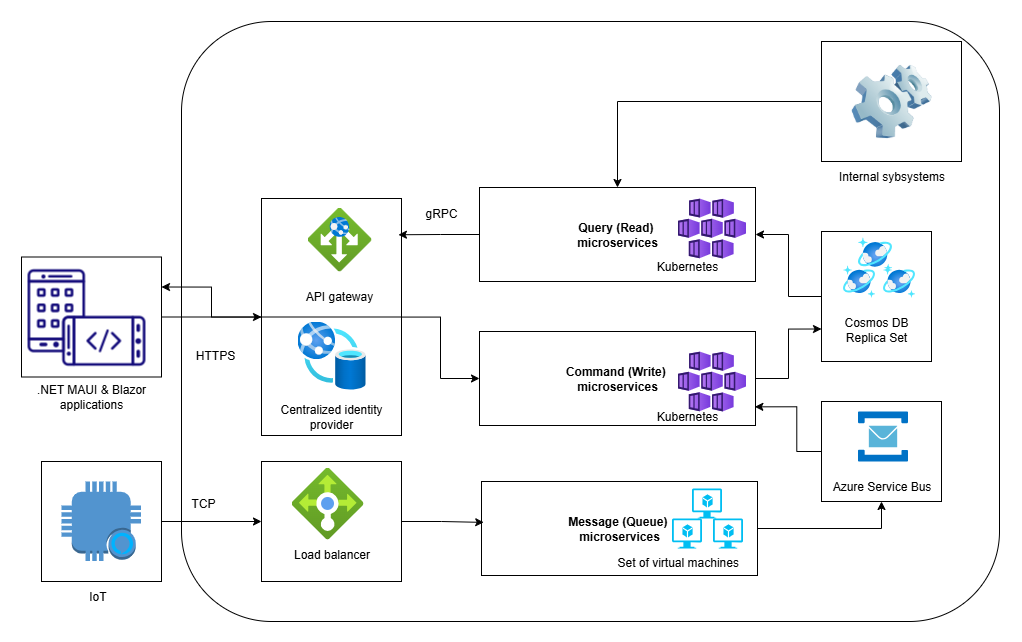

The diagram above was exported from draw.io. Its source (the exported page's mxGraphModel, read from the mxfile embedded in the PNG):
<mxGraphModel dx="2316" dy="729" grid="1" gridSize="10" guides="1" tooltips="1" connect="1" arrows="1" fold="1" page="1" pageScale="1" pageWidth="827" pageHeight="1169" math="0" shadow="0">
  <root>
    <mxCell id="0" />
    <mxCell id="1" parent="0" />
    <mxCell id="qAXU_QblyjmCjn5gIZvt-53" value="" style="rounded=1;whiteSpace=wrap;html=1;strokeColor=none;" parent="1" vertex="1">
      <mxGeometry x="-170" y="370" width="1020" height="640" as="geometry" />
    </mxCell>
    <mxCell id="XNeLHYFb71EVCrH0DWxz-149" value="" style="rounded=1;whiteSpace=wrap;html=1;fillColor=none;" parent="1" vertex="1">
      <mxGeometry x="10" y="390" width="818" height="600" as="geometry" />
    </mxCell>
    <mxCell id="4E9R00wdINm5NdS4aUtk-5" style="edgeStyle=orthogonalEdgeStyle;rounded=0;orthogonalLoop=1;jettySize=auto;html=1;entryX=0.5;entryY=0;entryDx=0;entryDy=0;" edge="1" parent="1" source="qAXU_QblyjmCjn5gIZvt-8" target="XNeLHYFb71EVCrH0DWxz-94">
      <mxGeometry relative="1" as="geometry" />
    </mxCell>
    <mxCell id="qAXU_QblyjmCjn5gIZvt-8" value="" style="rounded=0;whiteSpace=wrap;html=1;" parent="1" vertex="1">
      <mxGeometry x="650" y="410" width="140" height="120" as="geometry" />
    </mxCell>
    <mxCell id="qAXU_QblyjmCjn5gIZvt-10" value="Internal sybsystems" style="text;html=1;strokeColor=none;fillColor=none;align=center;verticalAlign=middle;whiteSpace=wrap;rounded=0;" parent="1" vertex="1">
      <mxGeometry x="638.5" y="530" width="163" height="30" as="geometry" />
    </mxCell>
    <mxCell id="XNeLHYFb71EVCrH0DWxz-137" style="edgeStyle=orthogonalEdgeStyle;rounded=0;orthogonalLoop=1;jettySize=auto;html=1;entryX=0;entryY=0.75;entryDx=0;entryDy=0;" parent="1" source="XNeLHYFb71EVCrH0DWxz-89" target="XNeLHYFb71EVCrH0DWxz-112" edge="1">
      <mxGeometry relative="1" as="geometry" />
    </mxCell>
    <mxCell id="XNeLHYFb71EVCrH0DWxz-89" value="&lt;div&gt;&lt;span style=&quot;background-color: transparent;&quot;&gt;&lt;b&gt;Command (Write)&lt;/b&gt;&lt;/span&gt;&lt;span style=&quot;background-color: transparent;&quot;&gt;&lt;b&gt;&amp;nbsp;&lt;/b&gt;&lt;/span&gt;&lt;/div&gt;&lt;div&gt;&lt;b&gt;microservices&lt;/b&gt;&lt;/div&gt;" style="rounded=0;whiteSpace=wrap;html=1;" parent="1" vertex="1">
      <mxGeometry x="308" y="700" width="276" height="94" as="geometry" />
    </mxCell>
    <mxCell id="XNeLHYFb71EVCrH0DWxz-93" value="" style="image;aspect=fixed;html=1;points=[];align=center;fontSize=12;image=img/lib/azure2/containers/Kubernetes_Services.svg;" parent="1" vertex="1">
      <mxGeometry x="506.5" y="720" width="68" height="60" as="geometry" />
    </mxCell>
    <mxCell id="XNeLHYFb71EVCrH0DWxz-94" value="&lt;div&gt;&lt;b&gt;Query (R&lt;/b&gt;&lt;span style=&quot;background-color: transparent;&quot;&gt;&lt;b&gt;ead)&amp;nbsp;&lt;/b&gt;&lt;/span&gt;&lt;/div&gt;&lt;div&gt;&lt;span style=&quot;background-color: transparent;&quot;&gt;&lt;b&gt;microservices&lt;/b&gt;&lt;/span&gt;&lt;/div&gt;" style="rounded=0;whiteSpace=wrap;html=1;" parent="1" vertex="1">
      <mxGeometry x="308" y="556" width="276" height="94" as="geometry" />
    </mxCell>
    <mxCell id="XNeLHYFb71EVCrH0DWxz-96" value="" style="image;aspect=fixed;html=1;points=[];align=center;fontSize=12;image=img/lib/azure2/containers/Kubernetes_Services.svg;" parent="1" vertex="1">
      <mxGeometry x="506.5" y="567" width="68" height="60" as="geometry" />
    </mxCell>
    <mxCell id="XNeLHYFb71EVCrH0DWxz-103" value="Kubernetes" style="text;html=1;strokeColor=none;fillColor=none;align=center;verticalAlign=middle;whiteSpace=wrap;rounded=0;" parent="1" vertex="1">
      <mxGeometry x="430.5" y="770" width="170" height="30" as="geometry" />
    </mxCell>
    <mxCell id="XNeLHYFb71EVCrH0DWxz-104" value="Kubernetes" style="text;html=1;strokeColor=none;fillColor=none;align=center;verticalAlign=middle;whiteSpace=wrap;rounded=0;" parent="1" vertex="1">
      <mxGeometry x="430.5" y="620" width="170" height="30" as="geometry" />
    </mxCell>
    <mxCell id="Z1b5xtA1G_lNGyBBYrnB-6" style="edgeStyle=orthogonalEdgeStyle;rounded=0;orthogonalLoop=1;jettySize=auto;html=1;entryX=1;entryY=0.5;entryDx=0;entryDy=0;" parent="1" source="XNeLHYFb71EVCrH0DWxz-112" target="XNeLHYFb71EVCrH0DWxz-94" edge="1">
      <mxGeometry relative="1" as="geometry" />
    </mxCell>
    <mxCell id="XNeLHYFb71EVCrH0DWxz-112" value="" style="rounded=0;whiteSpace=wrap;html=1;" parent="1" vertex="1">
      <mxGeometry x="650" y="600" width="110" height="130" as="geometry" />
    </mxCell>
    <mxCell id="XNeLHYFb71EVCrH0DWxz-113" value="" style="image;aspect=fixed;html=1;points=[];align=center;fontSize=12;image=img/lib/azure2/databases/Azure_Cosmos_DB.svg;" parent="1" vertex="1">
      <mxGeometry x="686.5" y="606" width="34" height="34" as="geometry" />
    </mxCell>
    <mxCell id="XNeLHYFb71EVCrH0DWxz-114" value="" style="image;aspect=fixed;html=1;points=[];align=center;fontSize=12;image=img/lib/azure2/databases/Azure_Cosmos_DB.svg;" parent="1" vertex="1">
      <mxGeometry x="711.5" y="634" width="32" height="32" as="geometry" />
    </mxCell>
    <mxCell id="XNeLHYFb71EVCrH0DWxz-115" value="" style="image;aspect=fixed;html=1;points=[];align=center;fontSize=12;image=img/lib/azure2/databases/Azure_Cosmos_DB.svg;" parent="1" vertex="1">
      <mxGeometry x="671.5" y="634" width="32" height="32" as="geometry" />
    </mxCell>
    <mxCell id="XNeLHYFb71EVCrH0DWxz-116" value="Cosmos DB Replica Set" style="text;html=1;strokeColor=none;fillColor=none;align=center;verticalAlign=middle;whiteSpace=wrap;rounded=0;" parent="1" vertex="1">
      <mxGeometry x="665" y="683" width="80" height="30" as="geometry" />
    </mxCell>
    <mxCell id="XNeLHYFb71EVCrH0DWxz-122" value="" style="rounded=0;whiteSpace=wrap;html=1;" parent="1" vertex="1">
      <mxGeometry x="90" y="830" width="140" height="120" as="geometry" />
    </mxCell>
    <mxCell id="XNeLHYFb71EVCrH0DWxz-123" value="" style="image;aspect=fixed;html=1;points=[];align=center;fontSize=12;image=img/lib/azure2/networking/Load_Balancers.svg;" parent="1" vertex="1">
      <mxGeometry x="120" y="836" width="72" height="72" as="geometry" />
    </mxCell>
    <mxCell id="XNeLHYFb71EVCrH0DWxz-124" value="Load balancer" style="text;html=1;strokeColor=none;fillColor=none;align=center;verticalAlign=middle;whiteSpace=wrap;rounded=0;" parent="1" vertex="1">
      <mxGeometry x="78.5" y="908" width="163" height="30" as="geometry" />
    </mxCell>
    <mxCell id="XNeLHYFb71EVCrH0DWxz-125" value="" style="image;html=1;image=img/lib/clip_art/computers/Software_128x128.png" parent="1" vertex="1">
      <mxGeometry x="680" y="430" width="80" height="80" as="geometry" />
    </mxCell>
    <mxCell id="XNeLHYFb71EVCrH0DWxz-135" style="edgeStyle=orthogonalEdgeStyle;rounded=0;orthogonalLoop=1;jettySize=auto;html=1;entryX=0.5;entryY=1;entryDx=0;entryDy=0;" parent="1" source="XNeLHYFb71EVCrH0DWxz-126" target="XNeLHYFb71EVCrH0DWxz-132" edge="1">
      <mxGeometry relative="1" as="geometry" />
    </mxCell>
    <mxCell id="XNeLHYFb71EVCrH0DWxz-126" value="&lt;b&gt;Message (Queue)&amp;nbsp;&lt;/b&gt;&lt;div&gt;&lt;b&gt;microservices&lt;/b&gt;&lt;/div&gt;" style="rounded=0;whiteSpace=wrap;html=1;" parent="1" vertex="1">
      <mxGeometry x="310" y="850" width="276" height="94" as="geometry" />
    </mxCell>
    <mxCell id="XNeLHYFb71EVCrH0DWxz-127" value="" style="verticalLabelPosition=bottom;html=1;verticalAlign=top;align=center;strokeColor=none;fillColor=#00BEF2;shape=mxgraph.azure.virtual_machine_feature;pointerEvents=1;" parent="1" vertex="1">
      <mxGeometry x="500.5" y="887" width="30" height="30" as="geometry" />
    </mxCell>
    <mxCell id="XNeLHYFb71EVCrH0DWxz-128" value="" style="verticalLabelPosition=bottom;html=1;verticalAlign=top;align=center;strokeColor=none;fillColor=#00BEF2;shape=mxgraph.azure.virtual_machine_feature;pointerEvents=1;" parent="1" vertex="1">
      <mxGeometry x="520.5" y="857" width="30" height="30" as="geometry" />
    </mxCell>
    <mxCell id="XNeLHYFb71EVCrH0DWxz-129" value="" style="verticalLabelPosition=bottom;html=1;verticalAlign=top;align=center;strokeColor=none;fillColor=#00BEF2;shape=mxgraph.azure.virtual_machine_feature;pointerEvents=1;" parent="1" vertex="1">
      <mxGeometry x="541.5" y="887" width="30" height="30" as="geometry" />
    </mxCell>
    <mxCell id="XNeLHYFb71EVCrH0DWxz-130" value="Set of virtual machines" style="text;whiteSpace=wrap;" parent="1" vertex="1">
      <mxGeometry x="443.5" y="917" width="194" height="40" as="geometry" />
    </mxCell>
    <mxCell id="XNeLHYFb71EVCrH0DWxz-131" value="" style="rounded=0;whiteSpace=wrap;html=1;" parent="1" vertex="1">
      <mxGeometry x="650" y="770" width="120" height="100" as="geometry" />
    </mxCell>
    <mxCell id="XNeLHYFb71EVCrH0DWxz-132" value="Azure Service Bus" style="text;html=1;strokeColor=none;fillColor=none;align=center;verticalAlign=middle;whiteSpace=wrap;rounded=0;" parent="1" vertex="1">
      <mxGeometry x="642.5" y="840" width="135" height="30" as="geometry" />
    </mxCell>
    <mxCell id="XNeLHYFb71EVCrH0DWxz-134" value="" style="image;sketch=0;aspect=fixed;html=1;points=[];align=center;fontSize=12;image=img/lib/mscae/Service_Bus.svg;" parent="1" vertex="1">
      <mxGeometry x="686.5" y="780" width="50" height="50" as="geometry" />
    </mxCell>
    <mxCell id="XNeLHYFb71EVCrH0DWxz-136" style="edgeStyle=orthogonalEdgeStyle;rounded=0;orthogonalLoop=1;jettySize=auto;html=1;entryX=0.899;entryY=0.178;entryDx=0;entryDy=0;entryPerimeter=0;" parent="1" source="XNeLHYFb71EVCrH0DWxz-131" target="XNeLHYFb71EVCrH0DWxz-103" edge="1">
      <mxGeometry relative="1" as="geometry" />
    </mxCell>
    <mxCell id="XNeLHYFb71EVCrH0DWxz-138" value="IoT&amp;nbsp;" style="text;html=1;strokeColor=none;fillColor=none;align=center;verticalAlign=middle;whiteSpace=wrap;rounded=0;" parent="1" vertex="1">
      <mxGeometry x="-114.5" y="950" width="84" height="30" as="geometry" />
    </mxCell>
    <mxCell id="XNeLHYFb71EVCrH0DWxz-140" style="edgeStyle=orthogonalEdgeStyle;rounded=0;orthogonalLoop=1;jettySize=auto;html=1;entryX=0.008;entryY=0.435;entryDx=0;entryDy=0;entryPerimeter=0;" parent="1" source="XNeLHYFb71EVCrH0DWxz-122" target="XNeLHYFb71EVCrH0DWxz-126" edge="1">
      <mxGeometry relative="1" as="geometry" />
    </mxCell>
    <mxCell id="4E9R00wdINm5NdS4aUtk-6" style="edgeStyle=orthogonalEdgeStyle;rounded=0;orthogonalLoop=1;jettySize=auto;html=1;entryX=0;entryY=0.5;entryDx=0;entryDy=0;" edge="1" parent="1" source="XNeLHYFb71EVCrH0DWxz-150" target="XNeLHYFb71EVCrH0DWxz-89">
      <mxGeometry relative="1" as="geometry" />
    </mxCell>
    <mxCell id="4E9R00wdINm5NdS4aUtk-9" style="edgeStyle=orthogonalEdgeStyle;rounded=0;orthogonalLoop=1;jettySize=auto;html=1;entryX=1;entryY=0.25;entryDx=0;entryDy=0;" edge="1" parent="1" source="XNeLHYFb71EVCrH0DWxz-150" target="Z1b5xtA1G_lNGyBBYrnB-18">
      <mxGeometry relative="1" as="geometry" />
    </mxCell>
    <mxCell id="XNeLHYFb71EVCrH0DWxz-150" value="" style="rounded=0;whiteSpace=wrap;html=1;" parent="1" vertex="1">
      <mxGeometry x="90" y="567" width="140" height="237" as="geometry" />
    </mxCell>
    <mxCell id="XNeLHYFb71EVCrH0DWxz-151" value="" style="image;aspect=fixed;html=1;points=[];align=center;fontSize=12;image=img/lib/azure2/networking/Application_Gateways.svg;" parent="1" vertex="1">
      <mxGeometry x="136" y="576" width="64" height="64" as="geometry" />
    </mxCell>
    <mxCell id="XNeLHYFb71EVCrH0DWxz-152" value="API gateway" style="text;html=1;strokeColor=none;fillColor=none;align=center;verticalAlign=middle;whiteSpace=wrap;rounded=0;" parent="1" vertex="1">
      <mxGeometry x="101.25" y="650" width="133.5" height="30" as="geometry" />
    </mxCell>
    <mxCell id="XNeLHYFb71EVCrH0DWxz-156" value="gRPC" style="text;html=1;strokeColor=none;fillColor=none;align=center;verticalAlign=middle;whiteSpace=wrap;rounded=0;" parent="1" vertex="1">
      <mxGeometry x="240" y="567" width="60" height="30" as="geometry" />
    </mxCell>
    <mxCell id="XNeLHYFb71EVCrH0DWxz-161" value="HTTPS" style="text;html=1;strokeColor=none;fillColor=none;align=center;verticalAlign=middle;whiteSpace=wrap;rounded=0;" parent="1" vertex="1">
      <mxGeometry x="14" y="709" width="60" height="30" as="geometry" />
    </mxCell>
    <mxCell id="Z1b5xtA1G_lNGyBBYrnB-19" style="edgeStyle=orthogonalEdgeStyle;rounded=0;orthogonalLoop=1;jettySize=auto;html=1;" parent="1" source="Z1b5xtA1G_lNGyBBYrnB-18" target="XNeLHYFb71EVCrH0DWxz-150" edge="1">
      <mxGeometry relative="1" as="geometry" />
    </mxCell>
    <mxCell id="Z1b5xtA1G_lNGyBBYrnB-18" value="" style="rounded=0;whiteSpace=wrap;html=1;" parent="1" vertex="1">
      <mxGeometry x="-150" y="625.5" width="140" height="120" as="geometry" />
    </mxCell>
    <mxCell id="Z1b5xtA1G_lNGyBBYrnB-20" value="" style="shape=image;html=1;verticalAlign=top;verticalLabelPosition=bottom;labelBackgroundColor=#ffffff;imageAspect=0;aspect=fixed;image=https://cdn4.iconfinder.com/data/icons/computer-and-web-2/500/Responsive-128.png" parent="1" vertex="1">
      <mxGeometry x="-149" y="622" width="128" height="128" as="geometry" />
    </mxCell>
    <mxCell id="Z1b5xtA1G_lNGyBBYrnB-26" style="edgeStyle=orthogonalEdgeStyle;rounded=0;orthogonalLoop=1;jettySize=auto;html=1;entryX=0;entryY=0.5;entryDx=0;entryDy=0;" parent="1" source="Z1b5xtA1G_lNGyBBYrnB-24" target="XNeLHYFb71EVCrH0DWxz-122" edge="1">
      <mxGeometry relative="1" as="geometry" />
    </mxCell>
    <mxCell id="Z1b5xtA1G_lNGyBBYrnB-24" value="" style="rounded=0;whiteSpace=wrap;html=1;" parent="1" vertex="1">
      <mxGeometry x="-130" y="830" width="120" height="120" as="geometry" />
    </mxCell>
    <mxCell id="Z1b5xtA1G_lNGyBBYrnB-25" value="" style="outlineConnect=0;dashed=0;verticalLabelPosition=bottom;verticalAlign=top;align=center;html=1;shape=mxgraph.aws3.alexa_enabled_device;fillColor=#5294CF;gradientColor=none;" parent="1" vertex="1">
      <mxGeometry x="-110" y="850" width="79.5" height="79.5" as="geometry" />
    </mxCell>
    <mxCell id="Z1b5xtA1G_lNGyBBYrnB-27" value="TCP" style="text;html=1;strokeColor=none;fillColor=none;align=center;verticalAlign=middle;whiteSpace=wrap;rounded=0;" parent="1" vertex="1">
      <mxGeometry x="-10" y="857" width="84" height="30" as="geometry" />
    </mxCell>
    <mxCell id="Z1b5xtA1G_lNGyBBYrnB-28" value=".NET MAUI &amp;amp; Blazor&lt;div&gt;applications&lt;/div&gt;" style="text;html=1;strokeColor=none;fillColor=none;align=center;verticalAlign=middle;whiteSpace=wrap;rounded=0;" parent="1" vertex="1">
      <mxGeometry x="-139" y="750" width="118" height="30" as="geometry" />
    </mxCell>
    <mxCell id="97TeZjc7ImTBjjB7zxNU-5" value="" style="image;aspect=fixed;html=1;points=[];align=center;fontSize=12;image=img/lib/azure2/other/Web_App_Database.svg;" parent="1" vertex="1">
      <mxGeometry x="126" y="690" width="68" height="68" as="geometry" />
    </mxCell>
    <mxCell id="97TeZjc7ImTBjjB7zxNU-6" value="" style="endArrow=none;html=1;rounded=0;exitX=0;exitY=0.5;exitDx=0;exitDy=0;entryX=1;entryY=0.5;entryDx=0;entryDy=0;" parent="1" source="XNeLHYFb71EVCrH0DWxz-150" target="XNeLHYFb71EVCrH0DWxz-150" edge="1">
      <mxGeometry width="50" height="50" relative="1" as="geometry">
        <mxPoint x="230" y="690" as="sourcePoint" />
        <mxPoint x="280" y="640" as="targetPoint" />
      </mxGeometry>
    </mxCell>
    <mxCell id="97TeZjc7ImTBjjB7zxNU-7" value="Centralized identity provider" style="text;html=1;strokeColor=none;fillColor=none;align=center;verticalAlign=middle;whiteSpace=wrap;rounded=0;" parent="1" vertex="1">
      <mxGeometry x="93.25" y="770" width="133.5" height="30" as="geometry" />
    </mxCell>
    <mxCell id="4E9R00wdINm5NdS4aUtk-1" style="edgeStyle=orthogonalEdgeStyle;rounded=0;orthogonalLoop=1;jettySize=auto;html=1;entryX=0.978;entryY=0.153;entryDx=0;entryDy=0;entryPerimeter=0;" edge="1" parent="1" source="XNeLHYFb71EVCrH0DWxz-94" target="XNeLHYFb71EVCrH0DWxz-150">
      <mxGeometry relative="1" as="geometry" />
    </mxCell>
  </root>
</mxGraphModel>